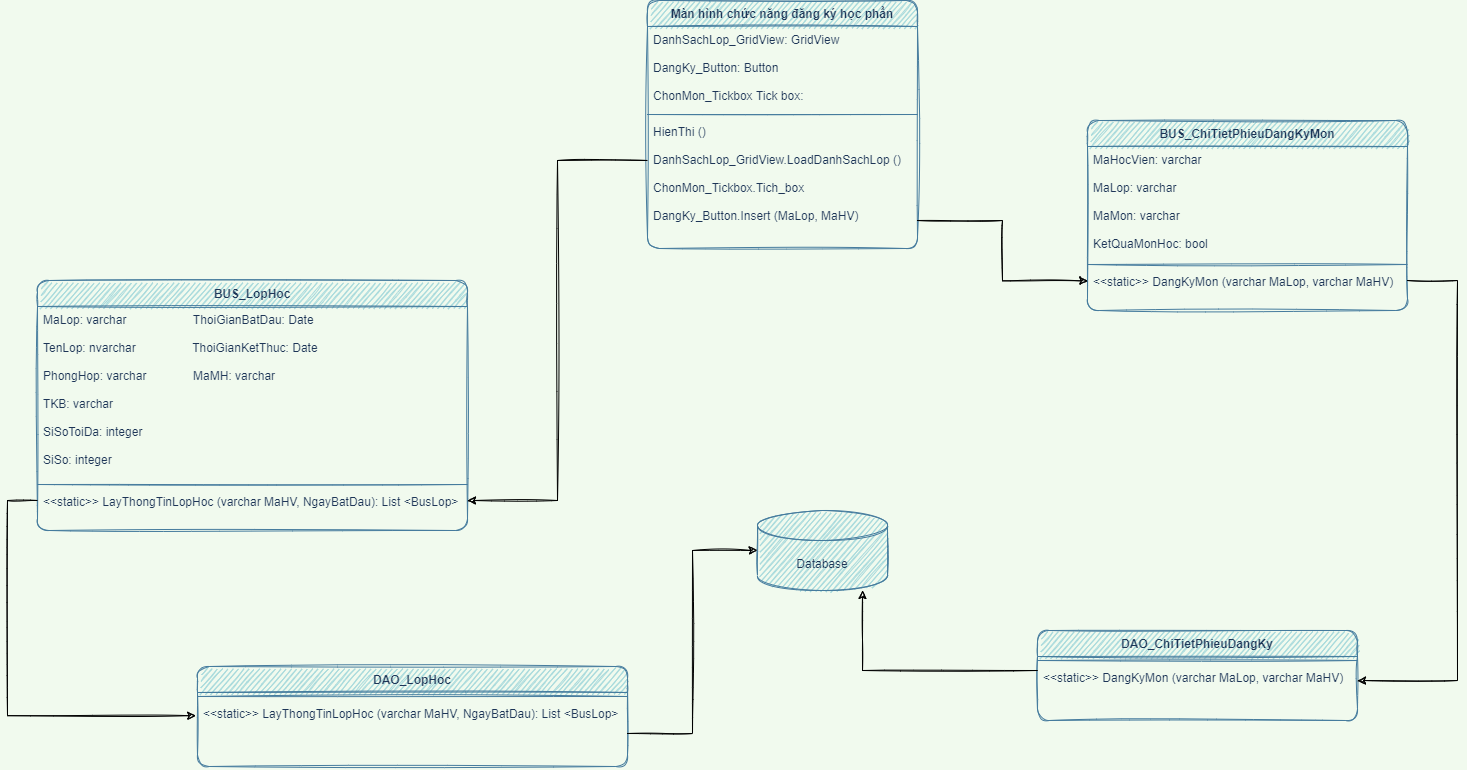

The diagram above was exported from draw.io. Its source (the exported page's mxGraphModel, read from the mxfile embedded in the PNG):
<mxGraphModel dx="2218" dy="1627" grid="1" gridSize="10" guides="1" tooltips="1" connect="1" arrows="1" fold="1" page="1" pageScale="1" pageWidth="1169" pageHeight="827" background="#F1FAEE" math="0" shadow="0">
  <root>
    <mxCell id="WIyWlLk6GJQsqaUBKTNV-0" />
    <mxCell id="WIyWlLk6GJQsqaUBKTNV-1" parent="WIyWlLk6GJQsqaUBKTNV-0" />
    <mxCell id="bNQypzpexaf1Ic7eFoOz-4" value="Màn hình chức năng đăng ký học phần" style="swimlane;fontStyle=1;align=center;verticalAlign=top;childLayout=stackLayout;horizontal=1;startSize=26;horizontalStack=0;resizeParent=1;resizeParentMax=0;resizeLast=0;collapsible=1;marginBottom=0;fillColor=#A8DADC;strokeColor=#457B9D;fontColor=#1D3557;rounded=1;sketch=1;" parent="WIyWlLk6GJQsqaUBKTNV-1" vertex="1">
      <mxGeometry x="1080" y="-150" width="270" height="248" as="geometry" />
    </mxCell>
    <mxCell id="bNQypzpexaf1Ic7eFoOz-5" value="DanhSachLop_GridView: GridView&#10;&#10;DangKy_Button: Button&#10;&#10;ChonMon_Tickbox Tick box:" style="text;strokeColor=none;fillColor=none;align=left;verticalAlign=top;spacingLeft=4;spacingRight=4;overflow=hidden;rotatable=0;points=[[0,0.5],[1,0.5]];portConstraint=eastwest;fontColor=#1D3557;rounded=1;sketch=1;" parent="bNQypzpexaf1Ic7eFoOz-4" vertex="1">
      <mxGeometry y="26" width="270" height="84" as="geometry" />
    </mxCell>
    <mxCell id="bNQypzpexaf1Ic7eFoOz-6" value="" style="line;strokeWidth=1;fillColor=none;align=left;verticalAlign=middle;spacingTop=-1;spacingLeft=3;spacingRight=3;rotatable=0;labelPosition=right;points=[];portConstraint=eastwest;labelBackgroundColor=#F1FAEE;strokeColor=#457B9D;fontColor=#1D3557;rounded=1;sketch=1;" parent="bNQypzpexaf1Ic7eFoOz-4" vertex="1">
      <mxGeometry y="110" width="270" height="8" as="geometry" />
    </mxCell>
    <mxCell id="bNQypzpexaf1Ic7eFoOz-7" value="HienThi ()&#10;&#10;DanhSachLop_GridView.LoadDanhSachLop ()&#10;&#10;ChonMon_Tickbox.Tich_box&#10;&#10;DangKy_Button.Insert (MaLop, MaHV)" style="text;strokeColor=none;fillColor=none;align=left;verticalAlign=top;spacingLeft=4;spacingRight=4;overflow=hidden;rotatable=0;points=[[0,0.5],[1,0.5]];portConstraint=eastwest;fontColor=#1D3557;rounded=1;sketch=1;" parent="bNQypzpexaf1Ic7eFoOz-4" vertex="1">
      <mxGeometry y="118" width="270" height="130" as="geometry" />
    </mxCell>
    <mxCell id="7LrkazXdbb1Kqo0mlwN8-0" value="BUS_LopHoc" style="swimlane;fontStyle=1;align=center;verticalAlign=top;childLayout=stackLayout;horizontal=1;startSize=26;horizontalStack=0;resizeParent=1;resizeParentMax=0;resizeLast=0;collapsible=1;marginBottom=0;fillColor=#A8DADC;strokeColor=#457B9D;fontColor=#1D3557;rounded=1;sketch=1;" vertex="1" parent="WIyWlLk6GJQsqaUBKTNV-1">
      <mxGeometry x="470" y="130" width="430" height="250" as="geometry" />
    </mxCell>
    <mxCell id="7LrkazXdbb1Kqo0mlwN8-1" value="MaLop: varchar                    ThoiGianBatDau: Date&#10;&#10;TenLop: nvarchar                 ThoiGianKetThuc: Date&#10;&#10;PhongHop: varchar              MaMH: varchar&#10;&#10;TKB: varchar&#10;&#10;SiSoToiDa: integer&#10;&#10;SiSo: integer" style="text;strokeColor=none;fillColor=none;align=left;verticalAlign=top;spacingLeft=4;spacingRight=4;overflow=hidden;rotatable=0;points=[[0,0.5],[1,0.5]];portConstraint=eastwest;fontColor=#1D3557;rounded=1;sketch=1;" vertex="1" parent="7LrkazXdbb1Kqo0mlwN8-0">
      <mxGeometry y="26" width="430" height="174" as="geometry" />
    </mxCell>
    <mxCell id="7LrkazXdbb1Kqo0mlwN8-2" value="" style="line;strokeWidth=1;fillColor=none;align=left;verticalAlign=middle;spacingTop=-1;spacingLeft=3;spacingRight=3;rotatable=0;labelPosition=right;points=[];portConstraint=eastwest;labelBackgroundColor=#F1FAEE;strokeColor=#457B9D;fontColor=#1D3557;rounded=1;sketch=1;" vertex="1" parent="7LrkazXdbb1Kqo0mlwN8-0">
      <mxGeometry y="200" width="430" height="8" as="geometry" />
    </mxCell>
    <mxCell id="7LrkazXdbb1Kqo0mlwN8-3" value="&lt;&lt;static&gt;&gt; LayThongTinLopHoc (varchar MaHV, NgayBatDau): List &lt;BusLop&gt;" style="text;strokeColor=none;fillColor=none;align=left;verticalAlign=top;spacingLeft=4;spacingRight=4;overflow=hidden;rotatable=0;points=[[0,0.5],[1,0.5]];portConstraint=eastwest;fontColor=#1D3557;rounded=1;sketch=1;" vertex="1" parent="7LrkazXdbb1Kqo0mlwN8-0">
      <mxGeometry y="208" width="430" height="42" as="geometry" />
    </mxCell>
    <mxCell id="7LrkazXdbb1Kqo0mlwN8-4" value="DAO_LopHoc" style="swimlane;fontStyle=1;align=center;verticalAlign=top;childLayout=stackLayout;horizontal=1;startSize=26;horizontalStack=0;resizeParent=1;resizeParentMax=0;resizeLast=0;collapsible=1;marginBottom=0;fillColor=#A8DADC;strokeColor=#457B9D;fontColor=#1D3557;rounded=1;sketch=1;" vertex="1" parent="WIyWlLk6GJQsqaUBKTNV-1">
      <mxGeometry x="630" y="516" width="430" height="100" as="geometry" />
    </mxCell>
    <mxCell id="7LrkazXdbb1Kqo0mlwN8-6" value="" style="line;strokeWidth=1;fillColor=none;align=left;verticalAlign=middle;spacingTop=-1;spacingLeft=3;spacingRight=3;rotatable=0;labelPosition=right;points=[];portConstraint=eastwest;labelBackgroundColor=#F1FAEE;strokeColor=#457B9D;fontColor=#1D3557;rounded=1;sketch=1;" vertex="1" parent="7LrkazXdbb1Kqo0mlwN8-4">
      <mxGeometry y="26" width="430" height="8" as="geometry" />
    </mxCell>
    <mxCell id="7LrkazXdbb1Kqo0mlwN8-7" value="&lt;&lt;static&gt;&gt; LayThongTinLopHoc (varchar MaHV, NgayBatDau): List &lt;BusLop&gt;" style="text;strokeColor=none;fillColor=none;align=left;verticalAlign=top;spacingLeft=4;spacingRight=4;overflow=hidden;rotatable=0;points=[[0,0.5],[1,0.5]];portConstraint=eastwest;fontColor=#1D3557;rounded=1;sketch=1;" vertex="1" parent="7LrkazXdbb1Kqo0mlwN8-4">
      <mxGeometry y="34" width="430" height="66" as="geometry" />
    </mxCell>
    <mxCell id="7LrkazXdbb1Kqo0mlwN8-9" value="Database" style="shape=cylinder3;whiteSpace=wrap;html=1;boundedLbl=1;backgroundOutline=1;size=15;fillColor=#A8DADC;strokeColor=#457B9D;fontColor=#1D3557;rounded=1;sketch=1;" vertex="1" parent="WIyWlLk6GJQsqaUBKTNV-1">
      <mxGeometry x="1190" y="360" width="130" height="80" as="geometry" />
    </mxCell>
    <mxCell id="7LrkazXdbb1Kqo0mlwN8-10" value="BUS_ChiTietPhieuDangKyMon" style="swimlane;fontStyle=1;align=center;verticalAlign=top;childLayout=stackLayout;horizontal=1;startSize=26;horizontalStack=0;resizeParent=1;resizeParentMax=0;resizeLast=0;collapsible=1;marginBottom=0;fillColor=#A8DADC;strokeColor=#457B9D;fontColor=#1D3557;rounded=1;sketch=1;" vertex="1" parent="WIyWlLk6GJQsqaUBKTNV-1">
      <mxGeometry x="1520" y="-30" width="320" height="190" as="geometry" />
    </mxCell>
    <mxCell id="7LrkazXdbb1Kqo0mlwN8-11" value="MaHocVien: varchar&#10;&#10;MaLop: varchar&#10;&#10;MaMon: varchar&#10;&#10;KetQuaMonHoc: bool&#10;" style="text;strokeColor=none;fillColor=none;align=left;verticalAlign=top;spacingLeft=4;spacingRight=4;overflow=hidden;rotatable=0;points=[[0,0.5],[1,0.5]];portConstraint=eastwest;fontColor=#1D3557;rounded=1;sketch=1;" vertex="1" parent="7LrkazXdbb1Kqo0mlwN8-10">
      <mxGeometry y="26" width="320" height="114" as="geometry" />
    </mxCell>
    <mxCell id="7LrkazXdbb1Kqo0mlwN8-12" value="" style="line;strokeWidth=1;fillColor=none;align=left;verticalAlign=middle;spacingTop=-1;spacingLeft=3;spacingRight=3;rotatable=0;labelPosition=right;points=[];portConstraint=eastwest;labelBackgroundColor=#F1FAEE;strokeColor=#457B9D;fontColor=#1D3557;rounded=1;sketch=1;" vertex="1" parent="7LrkazXdbb1Kqo0mlwN8-10">
      <mxGeometry y="140" width="320" height="8" as="geometry" />
    </mxCell>
    <mxCell id="7LrkazXdbb1Kqo0mlwN8-13" value="&lt;&lt;static&gt;&gt; DangKyMon (varchar MaLop, varchar MaHV)" style="text;strokeColor=none;fillColor=none;align=left;verticalAlign=top;spacingLeft=4;spacingRight=4;overflow=hidden;rotatable=0;points=[[0,0.5],[1,0.5]];portConstraint=eastwest;fontColor=#1D3557;rounded=1;sketch=1;" vertex="1" parent="7LrkazXdbb1Kqo0mlwN8-10">
      <mxGeometry y="148" width="320" height="42" as="geometry" />
    </mxCell>
    <mxCell id="7LrkazXdbb1Kqo0mlwN8-18" value="DAO_ChiTietPhieuDangKy" style="swimlane;fontStyle=1;align=center;verticalAlign=top;childLayout=stackLayout;horizontal=1;startSize=26;horizontalStack=0;resizeParent=1;resizeParentMax=0;resizeLast=0;collapsible=1;marginBottom=0;fillColor=#A8DADC;strokeColor=#457B9D;fontColor=#1D3557;rounded=1;sketch=1;" vertex="1" parent="WIyWlLk6GJQsqaUBKTNV-1">
      <mxGeometry x="1470" y="480" width="320" height="90" as="geometry" />
    </mxCell>
    <mxCell id="7LrkazXdbb1Kqo0mlwN8-19" value="" style="line;strokeWidth=1;fillColor=none;align=left;verticalAlign=middle;spacingTop=-1;spacingLeft=3;spacingRight=3;rotatable=0;labelPosition=right;points=[];portConstraint=eastwest;labelBackgroundColor=#F1FAEE;strokeColor=#457B9D;fontColor=#1D3557;rounded=1;sketch=1;" vertex="1" parent="7LrkazXdbb1Kqo0mlwN8-18">
      <mxGeometry y="26" width="320" height="8" as="geometry" />
    </mxCell>
    <mxCell id="7LrkazXdbb1Kqo0mlwN8-20" value="&lt;&lt;static&gt;&gt; DangKyMon (varchar MaLop, varchar MaHV)&#10;" style="text;strokeColor=none;fillColor=none;align=left;verticalAlign=top;spacingLeft=4;spacingRight=4;overflow=hidden;rotatable=0;points=[[0,0.5],[1,0.5]];portConstraint=eastwest;fontColor=#1D3557;rounded=1;sketch=1;" vertex="1" parent="7LrkazXdbb1Kqo0mlwN8-18">
      <mxGeometry y="34" width="320" height="56" as="geometry" />
    </mxCell>
    <mxCell id="7LrkazXdbb1Kqo0mlwN8-46" style="edgeStyle=orthogonalEdgeStyle;rounded=0;sketch=1;orthogonalLoop=1;jettySize=auto;html=1;entryX=1;entryY=0.286;entryDx=0;entryDy=0;entryPerimeter=0;" edge="1" parent="WIyWlLk6GJQsqaUBKTNV-1" source="bNQypzpexaf1Ic7eFoOz-7" target="7LrkazXdbb1Kqo0mlwN8-3">
      <mxGeometry relative="1" as="geometry">
        <Array as="points">
          <mxPoint x="990" y="10" />
          <mxPoint x="990" y="350" />
        </Array>
      </mxGeometry>
    </mxCell>
    <mxCell id="7LrkazXdbb1Kqo0mlwN8-47" style="edgeStyle=orthogonalEdgeStyle;rounded=0;sketch=1;orthogonalLoop=1;jettySize=auto;html=1;entryX=-0.004;entryY=0.23;entryDx=0;entryDy=0;entryPerimeter=0;" edge="1" parent="WIyWlLk6GJQsqaUBKTNV-1" source="7LrkazXdbb1Kqo0mlwN8-3" target="7LrkazXdbb1Kqo0mlwN8-7">
      <mxGeometry relative="1" as="geometry">
        <Array as="points">
          <mxPoint x="440" y="350" />
          <mxPoint x="440" y="565" />
        </Array>
      </mxGeometry>
    </mxCell>
    <mxCell id="7LrkazXdbb1Kqo0mlwN8-48" style="edgeStyle=orthogonalEdgeStyle;rounded=0;sketch=1;orthogonalLoop=1;jettySize=auto;html=1;entryX=0;entryY=0.5;entryDx=0;entryDy=0;entryPerimeter=0;" edge="1" parent="WIyWlLk6GJQsqaUBKTNV-1" source="7LrkazXdbb1Kqo0mlwN8-7" target="7LrkazXdbb1Kqo0mlwN8-9">
      <mxGeometry relative="1" as="geometry" />
    </mxCell>
    <mxCell id="7LrkazXdbb1Kqo0mlwN8-50" style="edgeStyle=orthogonalEdgeStyle;rounded=0;sketch=1;orthogonalLoop=1;jettySize=auto;html=1;entryX=0.001;entryY=0.295;entryDx=0;entryDy=0;entryPerimeter=0;" edge="1" parent="WIyWlLk6GJQsqaUBKTNV-1" source="bNQypzpexaf1Ic7eFoOz-7" target="7LrkazXdbb1Kqo0mlwN8-13">
      <mxGeometry relative="1" as="geometry">
        <Array as="points">
          <mxPoint x="1435" y="70" />
          <mxPoint x="1435" y="130" />
        </Array>
      </mxGeometry>
    </mxCell>
    <mxCell id="7LrkazXdbb1Kqo0mlwN8-51" style="edgeStyle=orthogonalEdgeStyle;rounded=0;sketch=1;orthogonalLoop=1;jettySize=auto;html=1;entryX=1;entryY=0.286;entryDx=0;entryDy=0;entryPerimeter=0;" edge="1" parent="WIyWlLk6GJQsqaUBKTNV-1" source="7LrkazXdbb1Kqo0mlwN8-13" target="7LrkazXdbb1Kqo0mlwN8-20">
      <mxGeometry relative="1" as="geometry">
        <Array as="points">
          <mxPoint x="1890" y="130" />
          <mxPoint x="1890" y="530" />
        </Array>
      </mxGeometry>
    </mxCell>
    <mxCell id="7LrkazXdbb1Kqo0mlwN8-52" style="edgeStyle=orthogonalEdgeStyle;rounded=0;sketch=1;orthogonalLoop=1;jettySize=auto;html=1;" edge="1" parent="WIyWlLk6GJQsqaUBKTNV-1" source="7LrkazXdbb1Kqo0mlwN8-20" target="7LrkazXdbb1Kqo0mlwN8-9">
      <mxGeometry relative="1" as="geometry">
        <Array as="points">
          <mxPoint x="1295" y="520" />
        </Array>
      </mxGeometry>
    </mxCell>
  </root>
</mxGraphModel>